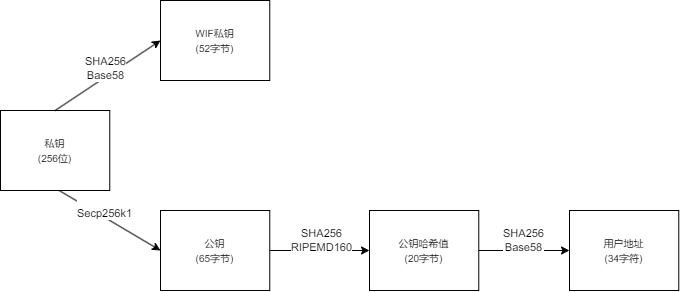

The diagram above was exported from draw.io. Its source (the exported page's mxGraphModel, read from the mxfile embedded in the PNG):
<mxGraphModel dx="1195" dy="643" grid="1" gridSize="10" guides="1" tooltips="1" connect="1" arrows="1" fold="1" page="1" pageScale="1" pageWidth="827" pageHeight="1169" math="0" shadow="0">
  <root>
    <mxCell id="0" />
    <mxCell id="1" parent="0" />
    <mxCell id="oY1Gb46OhAPr2S4SgnlD-4" value="" style="rounded=0;orthogonalLoop=1;jettySize=auto;html=1;entryX=0;entryY=0.5;entryDx=0;entryDy=0;exitX=0.465;exitY=0.942;exitDx=0;exitDy=0;exitPerimeter=0;" parent="1" source="WLAurE1bfsGOF7Mli5zF-55" target="oY1Gb46OhAPr2S4SgnlD-1" edge="1">
      <mxGeometry relative="1" as="geometry">
        <mxPoint x="140.00363636363656" y="450.00172811328787" as="sourcePoint" />
        <mxPoint x="220.73068470730593" y="496.73827188671237" as="targetPoint" />
      </mxGeometry>
    </mxCell>
    <mxCell id="oY1Gb46OhAPr2S4SgnlD-5" value="&lt;br&gt;Secp256k1" style="edgeLabel;html=1;align=center;verticalAlign=middle;resizable=0;points=[];container=0;" parent="oY1Gb46OhAPr2S4SgnlD-4" vertex="1" connectable="0">
      <mxGeometry x="-0.0607" y="1" relative="1" as="geometry">
        <mxPoint x="1" y="-9" as="offset" />
      </mxGeometry>
    </mxCell>
    <mxCell id="WLAurE1bfsGOF7Mli5zF-55" value="&lt;font style=&quot;font-size: 10px;&quot;&gt;私钥&lt;br&gt;(256位)&lt;/font&gt;" style="rounded=0;whiteSpace=wrap;html=1;container=0;" parent="1" vertex="1">
      <mxGeometry x="80" y="360" width="109.27363636363637" height="80" as="geometry" />
    </mxCell>
    <mxCell id="oY1Gb46OhAPr2S4SgnlD-6" value="" style="edgeStyle=orthogonalEdgeStyle;rounded=0;orthogonalLoop=1;jettySize=auto;html=1;" parent="1" source="oY1Gb46OhAPr2S4SgnlD-1" target="oY1Gb46OhAPr2S4SgnlD-2" edge="1">
      <mxGeometry relative="1" as="geometry" />
    </mxCell>
    <mxCell id="oY1Gb46OhAPr2S4SgnlD-7" value="SHA256&lt;br&gt;RIPEMD160" style="edgeLabel;html=1;align=center;verticalAlign=middle;resizable=0;points=[];container=0;" parent="oY1Gb46OhAPr2S4SgnlD-6" vertex="1" connectable="0">
      <mxGeometry x="-0.2167" y="2" relative="1" as="geometry">
        <mxPoint x="12" y="-8" as="offset" />
      </mxGeometry>
    </mxCell>
    <mxCell id="oY1Gb46OhAPr2S4SgnlD-1" value="&lt;font style=&quot;font-size: 10px;&quot;&gt;公钥&lt;br&gt;(65字节)&lt;/font&gt;" style="rounded=0;whiteSpace=wrap;html=1;container=0;" parent="1" vertex="1">
      <mxGeometry x="240.00068470730602" y="460" width="109.27363636363637" height="80" as="geometry" />
    </mxCell>
    <mxCell id="oY1Gb46OhAPr2S4SgnlD-8" value="" style="edgeStyle=orthogonalEdgeStyle;rounded=0;orthogonalLoop=1;jettySize=auto;html=1;" parent="1" source="oY1Gb46OhAPr2S4SgnlD-2" target="oY1Gb46OhAPr2S4SgnlD-3" edge="1">
      <mxGeometry relative="1" as="geometry" />
    </mxCell>
    <mxCell id="oY1Gb46OhAPr2S4SgnlD-9" value="SHA256&lt;br&gt;Base58" style="edgeLabel;html=1;align=center;verticalAlign=middle;resizable=0;points=[];container=0;" parent="oY1Gb46OhAPr2S4SgnlD-8" vertex="1" connectable="0">
      <mxGeometry x="-0.0333" relative="1" as="geometry">
        <mxPoint y="-10" as="offset" />
      </mxGeometry>
    </mxCell>
    <mxCell id="oY1Gb46OhAPr2S4SgnlD-2" value="&lt;font style=&quot;font-size: 10px;&quot;&gt;公钥哈希值&lt;br&gt;(20字节)&lt;/font&gt;" style="rounded=0;whiteSpace=wrap;html=1;container=0;" parent="1" vertex="1">
      <mxGeometry x="449.0002571169263" y="460" width="109.27363636363637" height="80" as="geometry" />
    </mxCell>
    <mxCell id="oY1Gb46OhAPr2S4SgnlD-3" value="&lt;font style=&quot;font-size: 10px;&quot;&gt;用户地址&lt;br&gt;(34字符)&lt;/font&gt;" style="rounded=0;whiteSpace=wrap;html=1;container=0;" parent="1" vertex="1">
      <mxGeometry x="648.9963636363634" y="460" width="109.27363636363637" height="80" as="geometry" />
    </mxCell>
    <mxCell id="dyFdKGif13x0BA0uAv7w-2" value="&lt;font style=&quot;font-size: 10px;&quot;&gt;WIF私钥&lt;br&gt;(52字节)&lt;/font&gt;" style="rounded=0;whiteSpace=wrap;html=1;container=0;" vertex="1" parent="1">
      <mxGeometry x="240.00068470730602" y="250" width="109.27363636363637" height="80" as="geometry" />
    </mxCell>
    <mxCell id="dyFdKGif13x0BA0uAv7w-3" value="" style="rounded=0;orthogonalLoop=1;jettySize=auto;html=1;entryX=0;entryY=0.5;entryDx=0;entryDy=0;exitX=0.5;exitY=0;exitDx=0;exitDy=0;" edge="1" parent="1" source="WLAurE1bfsGOF7Mli5zF-55" target="dyFdKGif13x0BA0uAv7w-2">
      <mxGeometry relative="1" as="geometry">
        <mxPoint x="131" y="295" as="sourcePoint" />
        <mxPoint x="240" y="360" as="targetPoint" />
      </mxGeometry>
    </mxCell>
    <mxCell id="dyFdKGif13x0BA0uAv7w-4" value="SHA256&lt;br&gt;Base58" style="edgeLabel;html=1;align=center;verticalAlign=middle;resizable=0;points=[];container=0;" vertex="1" connectable="0" parent="dyFdKGif13x0BA0uAv7w-3">
      <mxGeometry x="-0.0607" y="1" relative="1" as="geometry">
        <mxPoint x="1" y="-9" as="offset" />
      </mxGeometry>
    </mxCell>
  </root>
</mxGraphModel>